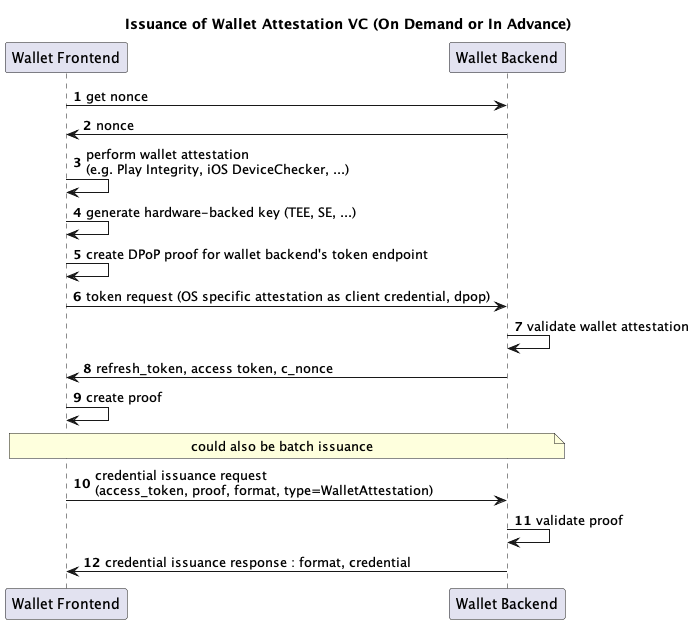

The diagram above was rendered by PlantUML. Its source (embedded in the PNG):
@startuml

title "Issuance of Wallet Attestation VC (On Demand or In Advance)"

autonumber
participant "Wallet Frontend" as wa
participant "Wallet Backend" as ce

wa -> ce : get nonce
ce -> wa : nonce
wa -> wa : perform wallet attestation\n(e.g. Play Integrity, iOS DeviceChecker, ...)
wa -> wa : generate hardware-backed key (TEE, SE, ...)
wa -> wa : create DPoP proof for wallet backend's token endpoint
wa -> ce : token request (OS specific attestation as client credential, dpop)
ce -> ce : validate wallet attestation
ce -> wa : refresh_token, access token, c_nonce
wa -> wa : create proof
note over ce, wa: could also be batch issuance
wa -> ce : credential issuance request\n(access_token, proof, format, type=WalletAttestation)
ce -> ce : validate proof
ce -> wa : credential issuance response : format, credential

@enduml